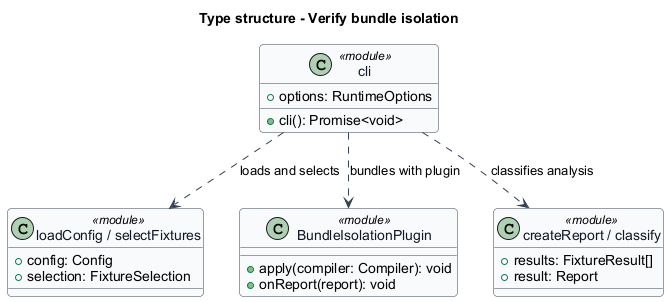

The diagram above was rendered by PlantUML. Its source (embedded in the PNG):
@startuml
skinparam backgroundColor #FFFFFF
skinparam shadowing false
skinparam roundcorner 8
skinparam defaultFontName Arial
skinparam ArrowColor #344054
skinparam class {
 BorderColor #344054
 FontColor #101828
 BackgroundColor #F9FAFB
}
title Type structure - Verify bundle isolation
class "cli" as cli <<module>> {
 +options: RuntimeOptions
 +cli(): Promise<void>
}
class "loadConfig / selectFixtures" as config <<module>> {
 +config: Config
 +selection: FixtureSelection
}
class "BundleIsolationPlugin" as analysis <<module>> {
 +apply(compiler: Compiler): void
 +onReport(report): void
}
class "createReport / classify" as report <<module>> {
 +results: FixtureResult[]
 +result: Report
}
cli ..> config : loads and selects
cli ..> analysis : bundles with plugin
cli ..> report : classifies analysis
@enduml